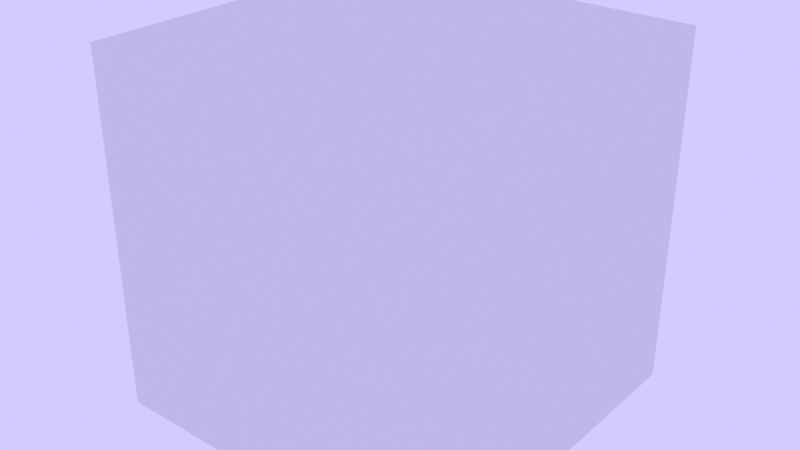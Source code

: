 # Source: intro_stage.blend  (saved by Blender 4.1.24; exported with 4.5.12 LTS)
import bpy
from mathutils import Matrix  # noqa: F401  (used for matrix-valued properties, if any)

bpy.ops.wm.read_factory_settings(use_empty=True)
scene = bpy.context.scene
scene.name = 'Scene'

# ---- collections
col_intro_stage = bpy.data.collections.new('intro_stage'); scene.collection.children.link(col_intro_stage)
col_blocks = bpy.data.collections.new('_blocks'); col_intro_stage.children.link(col_blocks)
col_characters = bpy.data.collections.new('_characters'); col_intro_stage.children.link(col_characters)
col_player = bpy.data.collections.new('_player'); col_intro_stage.children.link(col_player)
col_scene = bpy.data.collections.new('_scene'); col_intro_stage.children.link(col_scene)
col_start_point = bpy.data.collections.new('_start_point'); col_intro_stage.children.link(col_start_point)
col_cliff_grass = bpy.data.collections.new('cliff_grass')  # instanced only; not linked into the scene
col_rock = bpy.data.collections.new('rock')  # instanced only; not linked into the scene
col_trex = bpy.data.collections.new('trex')  # instanced only; not linked into the scene
col_jack = bpy.data.collections.new('jack')  # instanced only; not linked into the scene
col_stage_forest = bpy.data.collections.new('stage_forest')  # instanced only; not linked into the scene

# ---- world
world_world = bpy.data.worlds.new('World'); scene.world = world_world
world_world.use_nodes = True; world_world.node_tree.nodes.clear()
_N = world_world.node_tree.nodes; _L = world_world.node_tree.links
n0 = _N.new('ShaderNodeOutputWorld'); n0.name = 'World Output'; n0.location = (300, 300)
n1 = _N.new('ShaderNodeBackground'); n1.name = 'Background'; n1.location = (10, 300)
n1.inputs[0].default_value = (0.6524, 0.5899, 1.0, 1.0)
_L.new(n1.outputs[0], n0.inputs[0])
n0.is_active_output = True
world_world.color = (0.05088, 0.05088, 0.05088)
world_world.use_sun_shadow = False
world_world.sun_shadow_jitter_overblur = 0.0

# ---- meshes
me_cube = bpy.data.meshes.new('Cube')
me_cube.from_pydata([(-1.0, -1.0, -1.0), (-1.0, -1.0, 1.0), (-1.0, 1.0, -1.0), (-1.0, 1.0, 1.0), (1.0, -1.0, -1.0), (1.0, -1.0, 1.0), (1.0, 1.0, -1.0), (1.0, 1.0, 1.0)], [], [(0, 1, 3, 2), (2, 3, 7, 6), (6, 7, 5, 4), (4, 5, 1, 0), (2, 6, 4, 0), (7, 3, 1, 5)])
_uv = me_cube.uv_layers.new(name='UVMap')
_uv.uv.foreach_set('vector', [0.375, 0.0, 0.625, 0.0, 0.625, 0.25, 0.375, 0.25, 0.375, 0.25, 0.625, 0.25, 0.625, 0.5, 0.375, 0.5, 0.375, 0.5, 0.625, 0.5, 0.625, 0.75, 0.375, 0.75, 0.375, 0.75, 0.625, 0.75, 0.625, 1.0, 0.375, 1.0, 0.125, 0.5, 0.375, 0.5, 0.375, 0.75, 0.125, 0.75, 0.625, 0.5, 0.875, 0.5, 0.875, 0.75, 0.625, 0.75])
me_cube.update()

# ---- objects
ob_cube = bpy.data.objects.new('Cube', me_cube)
ob_cliff_grass = bpy.data.objects.new('cliff_grass', None)
ob_cliff_grass_001 = bpy.data.objects.new('cliff_grass.001', None)
ob_cliff_grass_002 = bpy.data.objects.new('cliff_grass.002', None)
ob_cliff_grass_003 = bpy.data.objects.new('cliff_grass.003', None)
ob_cliff_grass_007 = bpy.data.objects.new('cliff_grass.007', None)
ob_cliff_grass_004 = bpy.data.objects.new('cliff_grass.004', None)
ob_rock = bpy.data.objects.new('rock', None)
ob_rock_001 = bpy.data.objects.new('rock.001', None)
ob_rock_002 = bpy.data.objects.new('rock.002', None)
ob_trex = bpy.data.objects.new('trex', None)
ob_trex_001 = bpy.data.objects.new('trex.001', None)
ob_trex_002 = bpy.data.objects.new('trex.002', None)
ob_trex_003 = bpy.data.objects.new('trex.003', None)
ob_trex_004 = bpy.data.objects.new('trex.004', None)
ob_trex_005 = bpy.data.objects.new('trex.005', None)
ob_trex_006 = bpy.data.objects.new('trex.006', None)
ob_trex_007 = bpy.data.objects.new('trex.007', None)
ob_trex_008 = bpy.data.objects.new('trex.008', None)
ob_player = bpy.data.objects.new('player', None)
ob_stage_forest = bpy.data.objects.new('stage_forest', None)
ob_empty = bpy.data.objects.new('Empty', None)

# ---- transforms, parenting, visibility, modifiers, constraints
ob_cube.location = (0.0, 0.0, 0.0)
ob_cliff_grass.location = (-16.0, 0.0, 10.0)
ob_cliff_grass.instance_type = 'COLLECTION'
ob_cliff_grass_001.location = (-14.0, 0.0, 10.0)
ob_cliff_grass_001.rotation_euler = (0.0, -0.0, -1.199)
ob_cliff_grass_001.instance_type = 'COLLECTION'
ob_cliff_grass_002.location = (-12.0, 0.0, 10.0)
ob_cliff_grass_002.rotation_euler = (0.0, -0.0, -4.086)
ob_cliff_grass_002.instance_type = 'COLLECTION'
ob_cliff_grass_003.location = (-12.0, 0.0, 10.0)
ob_cliff_grass_003.rotation_euler = (0.0, -0.0, -4.086)
ob_cliff_grass_003.instance_type = 'COLLECTION'
ob_cliff_grass_007.location = (-10.0, 0.0, 10.0)
ob_cliff_grass_007.instance_type = 'COLLECTION'
ob_cliff_grass_004.location = (-8.0, 0.0, 10.0)
ob_cliff_grass_004.instance_type = 'COLLECTION'
ob_rock.location = (3.0, 0.0, 10.0)
ob_rock.scale = (10.0, 1.0, 1.0)
ob_rock.instance_type = 'COLLECTION'
ob_rock_001.location = (23.0, 0.0, 12.0)
ob_rock_001.scale = (10.0, 1.0, 1.0)
ob_rock_001.instance_type = 'COLLECTION'
ob_rock_002.location = (43.0, 0.0, 10.0)
ob_rock_002.scale = (10.0, 1.0, 1.0)
ob_rock_002.instance_type = 'COLLECTION'
ob_trex.location = (3.0, 0.0, 11.0)
ob_trex.scale = (0.1, 0.1, 0.1)
ob_trex.instance_type = 'COLLECTION'
ob_trex_001.location = (-1.0, 0.0, 11.0)
ob_trex_001.scale = (0.1, 0.1, 0.1)
ob_trex_001.instance_type = 'COLLECTION'
ob_trex_002.location = (8.0, 0.0, 11.0)
ob_trex_002.scale = (0.1, 0.1, 0.1)
ob_trex_002.instance_type = 'COLLECTION'
ob_trex_003.location = (36.0, 0.0, 11.0)
ob_trex_003.scale = (0.1, 0.1, 0.1)
ob_trex_003.instance_type = 'COLLECTION'
ob_trex_004.location = (41.0, 0.0, 11.0)
ob_trex_004.scale = (0.1, 0.1, 0.1)
ob_trex_004.instance_type = 'COLLECTION'
ob_trex_005.location = (47.0, 0.0, 11.0)
ob_trex_005.scale = (0.1, 0.1, 0.1)
ob_trex_005.instance_type = 'COLLECTION'
ob_trex_006.location = (30.0, 0.0, 13.0)
ob_trex_006.scale = (0.1, 0.1, 0.1)
ob_trex_006.instance_type = 'COLLECTION'
ob_trex_007.location = (24.0, 0.0, 13.0)
ob_trex_007.scale = (0.1, 0.1, 0.1)
ob_trex_007.instance_type = 'COLLECTION'
ob_trex_008.location = (17.0, 0.0, 13.0)
ob_trex_008.scale = (0.1, 0.1, 0.1)
ob_trex_008.instance_type = 'COLLECTION'
ob_player.location = (-14.0, 0.0, 11.0)
ob_player.scale = (0.25, 0.25, 0.25)
ob_player.instance_type = 'COLLECTION'
ob_stage_forest.location = (0.0, 0.0, 0.0)
ob_stage_forest.instance_type = 'COLLECTION'
ob_empty.location = (-15.0, 0.0, 41.0)
ob_cliff_grass.instance_collection = col_cliff_grass
ob_cliff_grass_001.instance_collection = col_cliff_grass
ob_cliff_grass_002.instance_collection = col_cliff_grass
ob_cliff_grass_003.instance_collection = col_cliff_grass
ob_cliff_grass_007.instance_collection = col_cliff_grass
ob_cliff_grass_004.instance_collection = col_cliff_grass
ob_rock.instance_collection = col_rock
ob_rock_001.instance_collection = col_rock
ob_rock_002.instance_collection = col_rock
ob_trex.instance_collection = col_trex
ob_trex_001.instance_collection = col_trex
ob_trex_002.instance_collection = col_trex
ob_trex_003.instance_collection = col_trex
ob_trex_004.instance_collection = col_trex
ob_trex_005.instance_collection = col_trex
ob_trex_006.instance_collection = col_trex
ob_trex_007.instance_collection = col_trex
ob_trex_008.instance_collection = col_trex
ob_player.instance_collection = col_jack
ob_stage_forest.instance_collection = col_stage_forest

# ---- collection membership
col_intro_stage.objects.link(ob_cube)
col_blocks.objects.link(ob_cliff_grass)
col_blocks.objects.link(ob_cliff_grass_001)
col_blocks.objects.link(ob_cliff_grass_002)
col_blocks.objects.link(ob_cliff_grass_003)
col_blocks.objects.link(ob_cliff_grass_007)
col_blocks.objects.link(ob_cliff_grass_004)
col_blocks.objects.link(ob_rock)
col_blocks.objects.link(ob_rock_001)
col_blocks.objects.link(ob_rock_002)
col_characters.objects.link(ob_trex)
col_characters.objects.link(ob_trex_001)
col_characters.objects.link(ob_trex_002)
col_characters.objects.link(ob_trex_003)
col_characters.objects.link(ob_trex_004)
col_characters.objects.link(ob_trex_005)
col_characters.objects.link(ob_trex_006)
col_characters.objects.link(ob_trex_007)
col_characters.objects.link(ob_trex_008)
col_player.objects.link(ob_player)
col_scene.objects.link(ob_stage_forest)
col_start_point.objects.link(ob_empty)

# ---- scene / render settings (as saved in the file)
scene.frame_start = 1; scene.frame_end = 250; scene.frame_set(1)
scene.render.engine = 'BLENDER_EEVEE_NEXT'
scene.cycles.sampling_pattern = 'TABULATED_SOBOL'
scene.eevee.ray_tracing_options.trace_max_roughness = 0.0
scene.view_settings.look = 'High Contrast'
scene.view_settings.view_transform = 'Standard'
bpy.context.view_layer.update()

# ---- added for rendering (the .blend has no active camera): camera
cam_auto = bpy.data.cameras.new('AutoCamera')
cam_auto.lens = 50.0
cam_auto.sensor_width = 36.0
cam_auto.clip_end = 1000.0
ob_auto_camera = bpy.data.objects.new('AutoCamera', cam_auto)
scene.collection.objects.link(ob_auto_camera)
ob_auto_camera.location = (3.20507, -3.84609, 2.56406)
ob_auto_camera.rotation_euler = (1.09748, -7.21219e-08, 0.694738)
scene.camera = ob_auto_camera
bpy.context.view_layer.update()

